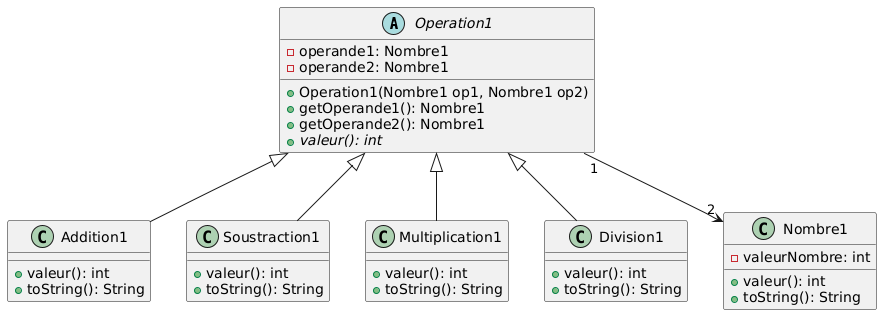

The diagram above was rendered by PlantUML. Its source (embedded in the PNG):
@startuml
abstract class Operation1 {
  -operande1: Nombre1
  -operande2: Nombre1
  +Operation1(Nombre1 op1, Nombre1 op2)
  +getOperande1(): Nombre1
  +getOperande2(): Nombre1
  +{abstract} valeur(): int
}

class Addition1 {
  +valeur(): int
  +toString(): String
}

class Soustraction1 {
  +valeur(): int
  +toString(): String
}

class Multiplication1 {
  +valeur(): int
  +toString(): String
}

class Division1 {
  +valeur(): int
  +toString(): String
}

class Nombre1 {
  -valeurNombre: int
  +valeur(): int
  +toString(): String
}

Operation1 <|-- Addition1
Operation1 <|-- Soustraction1
Operation1 <|-- Multiplication1
Operation1 <|-- Division1
Operation1 "1" --> "2" Nombre1
@enduml